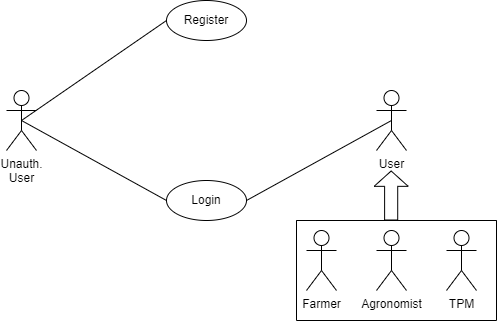

The diagram above was exported from draw.io. Its source (the exported page's mxGraphModel, read from the mxfile embedded in the PNG):
<mxGraphModel dx="1038" dy="489" grid="1" gridSize="10" guides="1" tooltips="1" connect="1" arrows="1" fold="1" page="1" pageScale="1" pageWidth="827" pageHeight="1169" math="0" shadow="0">
  <root>
    <mxCell id="0" />
    <mxCell id="1" parent="0" />
    <mxCell id="fw2iLy_jWC4MsarjvYwR-1" value="Unauth.&lt;br&gt;User" style="shape=umlActor;verticalLabelPosition=bottom;verticalAlign=top;html=1;outlineConnect=0;" parent="1" vertex="1">
      <mxGeometry x="300" y="350" width="30" height="60" as="geometry" />
    </mxCell>
    <mxCell id="fw2iLy_jWC4MsarjvYwR-2" value="Login" style="ellipse;whiteSpace=wrap;html=1;" parent="1" vertex="1">
      <mxGeometry x="460" y="440" width="80" height="40" as="geometry" />
    </mxCell>
    <mxCell id="fw2iLy_jWC4MsarjvYwR-3" value="" style="endArrow=none;html=1;rounded=0;exitX=0.5;exitY=0.5;exitDx=0;exitDy=0;exitPerimeter=0;entryX=0;entryY=0.5;entryDx=0;entryDy=0;" parent="1" source="fw2iLy_jWC4MsarjvYwR-1" target="fw2iLy_jWC4MsarjvYwR-2" edge="1">
      <mxGeometry width="50" height="50" relative="1" as="geometry">
        <mxPoint x="560" y="400" as="sourcePoint" />
        <mxPoint x="610" y="350" as="targetPoint" />
      </mxGeometry>
    </mxCell>
    <mxCell id="fw2iLy_jWC4MsarjvYwR-4" value="User" style="shape=umlActor;verticalLabelPosition=bottom;verticalAlign=top;html=1;outlineConnect=0;" parent="1" vertex="1">
      <mxGeometry x="670" y="350" width="30" height="60" as="geometry" />
    </mxCell>
    <mxCell id="fw2iLy_jWC4MsarjvYwR-5" value="" style="endArrow=none;html=1;rounded=0;exitX=1;exitY=0.5;exitDx=0;exitDy=0;entryX=0.5;entryY=0.5;entryDx=0;entryDy=0;entryPerimeter=0;" parent="1" source="fw2iLy_jWC4MsarjvYwR-2" target="fw2iLy_jWC4MsarjvYwR-4" edge="1">
      <mxGeometry width="50" height="50" relative="1" as="geometry">
        <mxPoint x="560" y="400" as="sourcePoint" />
        <mxPoint x="610" y="350" as="targetPoint" />
      </mxGeometry>
    </mxCell>
    <mxCell id="fw2iLy_jWC4MsarjvYwR-6" value="Farmer" style="shape=umlActor;verticalLabelPosition=bottom;verticalAlign=top;html=1;outlineConnect=0;" parent="1" vertex="1">
      <mxGeometry x="600" y="490" width="30" height="60" as="geometry" />
    </mxCell>
    <mxCell id="fw2iLy_jWC4MsarjvYwR-7" value="" style="shape=flexArrow;endArrow=classic;html=1;rounded=0;entryX=0;entryY=1;entryDx=0;entryDy=0;entryPerimeter=0;width=13.10344827586207;endSize=4.779310344827586;" parent="1" edge="1">
      <mxGeometry width="50" height="50" relative="1" as="geometry">
        <mxPoint x="684.6600000000001" y="480" as="sourcePoint" />
        <mxPoint x="684.6600000000001" y="430" as="targetPoint" />
      </mxGeometry>
    </mxCell>
    <mxCell id="fw2iLy_jWC4MsarjvYwR-8" value="Agronomist" style="shape=umlActor;verticalLabelPosition=bottom;verticalAlign=top;html=1;outlineConnect=0;" parent="1" vertex="1">
      <mxGeometry x="670" y="490" width="30" height="60" as="geometry" />
    </mxCell>
    <mxCell id="fw2iLy_jWC4MsarjvYwR-9" value="TPM" style="shape=umlActor;verticalLabelPosition=bottom;verticalAlign=top;html=1;outlineConnect=0;" parent="1" vertex="1">
      <mxGeometry x="740" y="490" width="30" height="60" as="geometry" />
    </mxCell>
    <mxCell id="fw2iLy_jWC4MsarjvYwR-10" value="" style="swimlane;startSize=0;" parent="1" vertex="1">
      <mxGeometry x="590" y="480" width="200" height="100" as="geometry">
        <mxRectangle x="360" y="380" width="50" height="40" as="alternateBounds" />
      </mxGeometry>
    </mxCell>
    <mxCell id="fw2iLy_jWC4MsarjvYwR-11" value="Register" style="ellipse;whiteSpace=wrap;html=1;" parent="1" vertex="1">
      <mxGeometry x="460" y="260" width="80" height="40" as="geometry" />
    </mxCell>
    <mxCell id="fw2iLy_jWC4MsarjvYwR-12" value="" style="endArrow=none;html=1;rounded=0;exitX=0.5;exitY=0.5;exitDx=0;exitDy=0;exitPerimeter=0;entryX=0;entryY=0.5;entryDx=0;entryDy=0;" parent="1" source="fw2iLy_jWC4MsarjvYwR-1" target="fw2iLy_jWC4MsarjvYwR-11" edge="1">
      <mxGeometry width="50" height="50" relative="1" as="geometry">
        <mxPoint x="325" y="390" as="sourcePoint" />
        <mxPoint x="470" y="390" as="targetPoint" />
      </mxGeometry>
    </mxCell>
  </root>
</mxGraphModel>